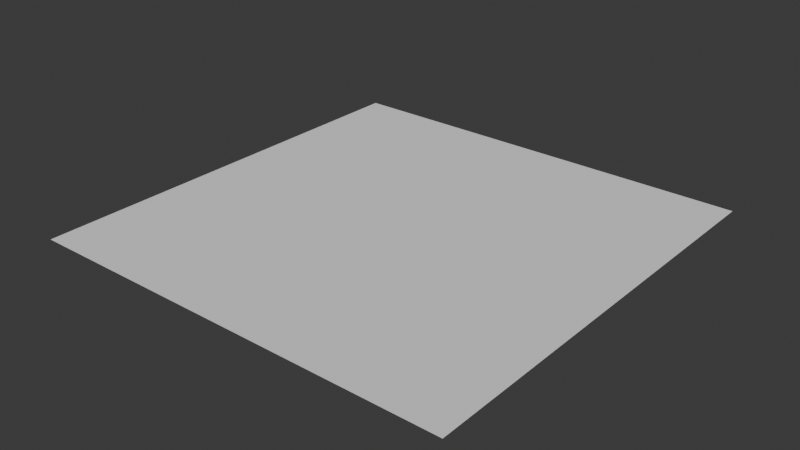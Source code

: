 # Source: world_map.blend  (saved by Blender 4.0.36; exported with 4.5.12 LTS)
import bpy
from mathutils import Matrix  # noqa: F401  (used for matrix-valued properties, if any)

bpy.ops.wm.read_factory_settings(use_empty=True)
scene = bpy.context.scene
scene.name = 'Scene'

# ---- collections
col_collection = bpy.data.collections.new('Collection'); scene.collection.children.link(col_collection)

# ---- world
world_world = bpy.data.worlds.new('World'); scene.world = world_world
world_world.use_nodes = True; world_world.node_tree.nodes.clear()
_N = world_world.node_tree.nodes; _L = world_world.node_tree.links
n0 = _N.new('ShaderNodeOutputWorld'); n0.name = 'World Output'; n0.location = (300, 300)
n1 = _N.new('ShaderNodeBackground'); n1.name = 'Background'; n1.location = (10, 300)
n1.inputs[0].default_value = (0.05088, 0.05088, 0.05088, 1.0)
_L.new(n1.outputs[0], n0.inputs[0])
n0.is_active_output = True
world_world.color = (0.05088, 0.05088, 0.05088)
world_world.use_sun_shadow = False
world_world.sun_shadow_jitter_overblur = 0.0

# ---- meshes
me_plane = bpy.data.meshes.new('Plane')
me_plane.from_pydata([(-1.0, -1.0, 0.0), (1.0, -1.0, 0.0), (-1.0, 1.0, 0.0), (1.0, 1.0, 0.0)], [], [(0, 1, 3, 2)])
_uv = me_plane.uv_layers.new(name='UVMap')
_uv.uv.foreach_set('vector', [0.0, 0.0, 1.0, 0.0, 1.0, 1.0, 0.0, 1.0])
me_plane.update()

# ---- objects
ob_plane = bpy.data.objects.new('Plane', me_plane)

# ---- transforms, parenting, visibility, modifiers, constraints
ob_plane.location = (0.0, 0.0, 0.0)
ob_plane.scale = (20.92, 20.92, 20.92)

# ---- collection membership
col_collection.objects.link(ob_plane)

# ---- scene / render settings (as saved in the file)
scene.frame_start = 1; scene.frame_end = 250; scene.frame_set(1)
scene.render.engine = 'BLENDER_EEVEE_NEXT'
scene.cycles.sampling_pattern = 'TABULATED_SOBOL'
bpy.context.view_layer.update()

# ---- added for rendering (the .blend has no active camera and no usable light): camera, sun
cam_auto = bpy.data.cameras.new('AutoCamera')
cam_auto.lens = 50.0
cam_auto.sensor_width = 36.0
cam_auto.clip_end = 1000.0
ob_auto_camera = bpy.data.objects.new('AutoCamera', cam_auto)
scene.collection.objects.link(ob_auto_camera)
ob_auto_camera.location = (54.7562, -65.7074, 43.805)
ob_auto_camera.rotation_euler = (1.09748, -7.21219e-08, 0.694738)
scene.camera = ob_auto_camera
light_auto_sun = bpy.data.lights.new('AutoSun', 'SUN')
light_auto_sun.energy = 3.0
light_auto_sun.angle = 0.0523599
ob_auto_sun = bpy.data.objects.new('AutoSun', light_auto_sun)
scene.collection.objects.link(ob_auto_sun)
ob_auto_sun.rotation_euler = (0.872665, 0.174533, 0.523599)
bpy.context.view_layer.update()
